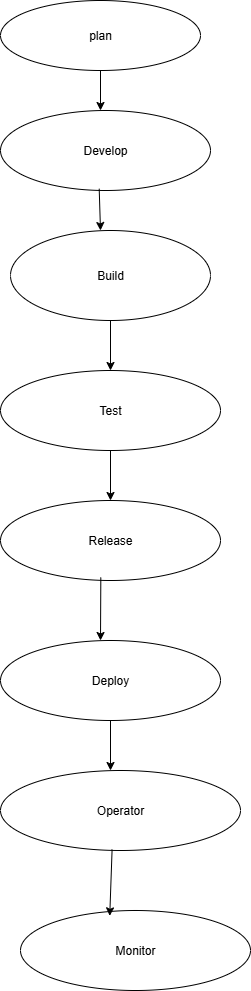

The diagram above was exported from draw.io. Its source (the exported page's mxGraphModel, read from the mxfile embedded in the PNG):
<mxGraphModel dx="1603" dy="1965" grid="1" gridSize="10" guides="1" tooltips="1" connect="1" arrows="1" fold="1" page="1" pageScale="1" pageWidth="850" pageHeight="1100" math="0" shadow="0">
  <root>
    <mxCell id="0" />
    <mxCell id="1" parent="0" />
    <mxCell id="oJic3FDyZGj8AJwnyp8F-1" value="plan" style="ellipse;whiteSpace=wrap;html=1;" vertex="1" parent="1">
      <mxGeometry x="300" y="-1040" width="200" height="70" as="geometry" />
    </mxCell>
    <mxCell id="oJic3FDyZGj8AJwnyp8F-2" value="Develop" style="ellipse;whiteSpace=wrap;html=1;" vertex="1" parent="1">
      <mxGeometry x="300" y="-930" width="210" height="80" as="geometry" />
    </mxCell>
    <mxCell id="oJic3FDyZGj8AJwnyp8F-53" value="" style="edgeStyle=orthogonalEdgeStyle;rounded=0;orthogonalLoop=1;jettySize=auto;html=1;" edge="1" parent="1" source="oJic3FDyZGj8AJwnyp8F-3" target="oJic3FDyZGj8AJwnyp8F-4">
      <mxGeometry relative="1" as="geometry" />
    </mxCell>
    <mxCell id="oJic3FDyZGj8AJwnyp8F-3" value="Build" style="ellipse;whiteSpace=wrap;html=1;" vertex="1" parent="1">
      <mxGeometry x="310" y="-810" width="200" height="90" as="geometry" />
    </mxCell>
    <mxCell id="oJic3FDyZGj8AJwnyp8F-4" value="Test" style="ellipse;whiteSpace=wrap;html=1;" vertex="1" parent="1">
      <mxGeometry x="300" y="-670" width="220" height="80" as="geometry" />
    </mxCell>
    <mxCell id="oJic3FDyZGj8AJwnyp8F-5" value="Release" style="ellipse;whiteSpace=wrap;html=1;" vertex="1" parent="1">
      <mxGeometry x="300" y="-540" width="220" height="80" as="geometry" />
    </mxCell>
    <mxCell id="oJic3FDyZGj8AJwnyp8F-6" style="edgeStyle=orthogonalEdgeStyle;rounded=0;orthogonalLoop=1;jettySize=auto;html=1;exitX=0.5;exitY=1;exitDx=0;exitDy=0;" edge="1" parent="1" source="oJic3FDyZGj8AJwnyp8F-4" target="oJic3FDyZGj8AJwnyp8F-4">
      <mxGeometry relative="1" as="geometry" />
    </mxCell>
    <mxCell id="oJic3FDyZGj8AJwnyp8F-24" value="Deploy" style="ellipse;whiteSpace=wrap;html=1;" vertex="1" parent="1">
      <mxGeometry x="300" y="-400" width="220" height="80" as="geometry" />
    </mxCell>
    <mxCell id="oJic3FDyZGj8AJwnyp8F-26" value="Monitor" style="ellipse;whiteSpace=wrap;html=1;" vertex="1" parent="1">
      <mxGeometry x="320" y="-130" width="230" height="80" as="geometry" />
    </mxCell>
    <mxCell id="oJic3FDyZGj8AJwnyp8F-27" value="" style="endArrow=classic;html=1;rounded=0;exitX=0.5;exitY=1;exitDx=0;exitDy=0;entryX=0.5;entryY=0;entryDx=0;entryDy=0;" edge="1" parent="1" source="oJic3FDyZGj8AJwnyp8F-4" target="oJic3FDyZGj8AJwnyp8F-5">
      <mxGeometry width="50" height="50" relative="1" as="geometry">
        <mxPoint x="460" y="-560" as="sourcePoint" />
        <mxPoint x="400" y="-530" as="targetPoint" />
      </mxGeometry>
    </mxCell>
    <mxCell id="oJic3FDyZGj8AJwnyp8F-44" value="" style="endArrow=classic;html=1;rounded=0;exitX=0.456;exitY=0.962;exitDx=0;exitDy=0;exitPerimeter=0;" edge="1" parent="1" source="oJic3FDyZGj8AJwnyp8F-5">
      <mxGeometry width="50" height="50" relative="1" as="geometry">
        <mxPoint x="460" y="-250" as="sourcePoint" />
        <mxPoint x="400" y="-400" as="targetPoint" />
      </mxGeometry>
    </mxCell>
    <mxCell id="oJic3FDyZGj8AJwnyp8F-48" value="Operator" style="ellipse;whiteSpace=wrap;html=1;" vertex="1" parent="1">
      <mxGeometry x="300" y="-270" width="240" height="80" as="geometry" />
    </mxCell>
    <mxCell id="oJic3FDyZGj8AJwnyp8F-51" value="" style="endArrow=classic;html=1;rounded=0;exitX=0.5;exitY=1;exitDx=0;exitDy=0;" edge="1" parent="1" source="oJic3FDyZGj8AJwnyp8F-24">
      <mxGeometry width="50" height="50" relative="1" as="geometry">
        <mxPoint x="460" y="-250" as="sourcePoint" />
        <mxPoint x="410" y="-270" as="targetPoint" />
      </mxGeometry>
    </mxCell>
    <mxCell id="oJic3FDyZGj8AJwnyp8F-52" value="" style="endArrow=classic;html=1;rounded=0;exitX=0.465;exitY=0.987;exitDx=0;exitDy=0;exitPerimeter=0;entryX=0.388;entryY=0.067;entryDx=0;entryDy=0;entryPerimeter=0;" edge="1" parent="1" source="oJic3FDyZGj8AJwnyp8F-48" target="oJic3FDyZGj8AJwnyp8F-26">
      <mxGeometry width="50" height="50" relative="1" as="geometry">
        <mxPoint x="460" y="-250" as="sourcePoint" />
        <mxPoint x="510" y="-300" as="targetPoint" />
      </mxGeometry>
    </mxCell>
    <mxCell id="oJic3FDyZGj8AJwnyp8F-56" value="" style="endArrow=classic;html=1;rounded=0;exitX=0.5;exitY=1;exitDx=0;exitDy=0;" edge="1" parent="1" source="oJic3FDyZGj8AJwnyp8F-1">
      <mxGeometry width="50" height="50" relative="1" as="geometry">
        <mxPoint x="380" y="-790" as="sourcePoint" />
        <mxPoint x="400" y="-930" as="targetPoint" />
      </mxGeometry>
    </mxCell>
    <mxCell id="oJic3FDyZGj8AJwnyp8F-57" value="" style="endArrow=classic;html=1;rounded=0;exitX=0.47;exitY=0.978;exitDx=0;exitDy=0;exitPerimeter=0;" edge="1" parent="1" source="oJic3FDyZGj8AJwnyp8F-2">
      <mxGeometry width="50" height="50" relative="1" as="geometry">
        <mxPoint x="380" y="-790" as="sourcePoint" />
        <mxPoint x="400" y="-810" as="targetPoint" />
      </mxGeometry>
    </mxCell>
  </root>
</mxGraphModel>